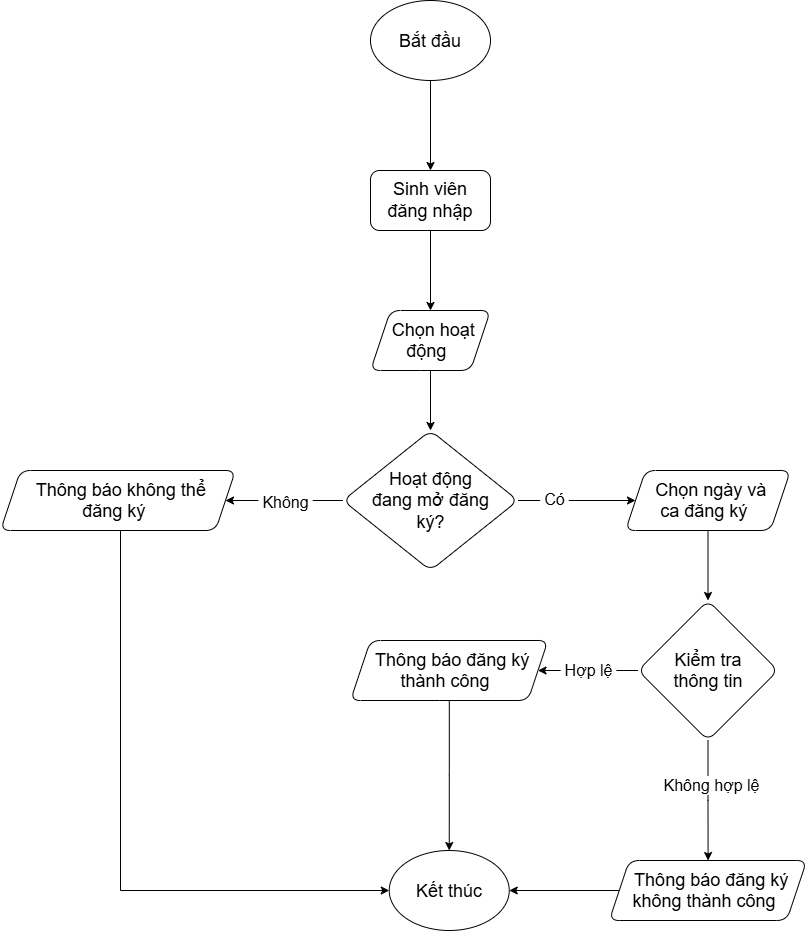

The diagram above was exported from draw.io. Its source (the exported page's mxGraphModel, read from the mxfile embedded in the PNG):
<mxGraphModel dx="1091" dy="476" grid="1" gridSize="10" guides="1" tooltips="1" connect="1" arrows="1" fold="1" page="1" pageScale="1" pageWidth="1169" pageHeight="827" background="none" math="0" shadow="0">
  <root>
    <mxCell id="0" />
    <mxCell id="1" parent="0" />
    <mxCell id="wz6Bvn7oz9M-OHTNA4x4-57" edge="1" parent="1" source="wz6Bvn7oz9M-OHTNA4x4-55" style="edgeStyle=orthogonalEdgeStyle;rounded=0;orthogonalLoop=1;jettySize=auto;html=1;defaultLabelBackgroundColor=page;labelPadding=0 4;" target="wz6Bvn7oz9M-OHTNA4x4-56" value="">
      <mxGeometry relative="1" as="geometry" />
    </mxCell>
    <mxCell id="wz6Bvn7oz9M-OHTNA4x4-55" parent="1" style="ellipse;whiteSpace=wrap;html=1;shapeInside=1;" value="&lt;font style=&quot;font-size: 18px;&quot;&gt;Bắt đầu&lt;/font&gt;" vertex="1">
      <mxGeometry height="80" width="120" x="570" y="190" as="geometry" />
    </mxCell>
    <mxCell id="wz6Bvn7oz9M-OHTNA4x4-59" edge="1" parent="1" source="wz6Bvn7oz9M-OHTNA4x4-56" style="edgeStyle=orthogonalEdgeStyle;rounded=0;orthogonalLoop=1;jettySize=auto;html=1;defaultLabelBackgroundColor=page;labelPadding=0 4;" target="wz6Bvn7oz9M-OHTNA4x4-58" value="">
      <mxGeometry relative="1" as="geometry" />
    </mxCell>
    <mxCell id="wz6Bvn7oz9M-OHTNA4x4-56" parent="1" style="rounded=1;whiteSpace=wrap;html=1;" value="&lt;font style=&quot;font-size: 18px;&quot;&gt;Sinh viên đăng nhập&lt;/font&gt;" vertex="1">
      <mxGeometry height="60" width="120" x="570" y="360" as="geometry" />
    </mxCell>
    <mxCell id="wz6Bvn7oz9M-OHTNA4x4-61" edge="1" parent="1" source="wz6Bvn7oz9M-OHTNA4x4-58" style="edgeStyle=orthogonalEdgeStyle;rounded=0;orthogonalLoop=1;jettySize=auto;html=1;defaultLabelBackgroundColor=page;labelPadding=0 4;" target="wz6Bvn7oz9M-OHTNA4x4-60" value="">
      <mxGeometry relative="1" as="geometry" />
    </mxCell>
    <mxCell id="wz6Bvn7oz9M-OHTNA4x4-58" parent="1" style="shape=parallelogram;perimeter=parallelogramPerimeter;whiteSpace=wrap;html=1;shapeInside=1;fixedSize=1;rounded=1;" value="&lt;font style=&quot;font-size: 18px;&quot;&gt;Chọn hoạt động&lt;/font&gt;" vertex="1">
      <mxGeometry height="60" width="120" x="570" y="500" as="geometry" />
    </mxCell>
    <mxCell id="wz6Bvn7oz9M-OHTNA4x4-65" edge="1" parent="1" source="wz6Bvn7oz9M-OHTNA4x4-60" style="edgeStyle=orthogonalEdgeStyle;rounded=0;orthogonalLoop=1;jettySize=auto;html=1;defaultLabelBackgroundColor=page;labelPadding=0 4;fontSize=16;" target="wz6Bvn7oz9M-OHTNA4x4-64" value="">
      <mxGeometry relative="1" as="geometry" />
    </mxCell>
    <mxCell id="wz6Bvn7oz9M-OHTNA4x4-66" connectable="0" parent="wz6Bvn7oz9M-OHTNA4x4-65" style="edgeLabel;html=1;align=center;verticalAlign=middle;resizable=0;points=[];inheritText=1;fontSize=16;defaultLabelBackgroundColor=page;labelPadding=0 4;" value="Không" vertex="1">
      <mxGeometry relative="1" x="-0.0104" y="1" as="geometry">
        <mxPoint as="offset" />
      </mxGeometry>
    </mxCell>
    <mxCell id="wz6Bvn7oz9M-OHTNA4x4-68" edge="1" parent="1" source="wz6Bvn7oz9M-OHTNA4x4-60" style="edgeStyle=orthogonalEdgeStyle;rounded=0;orthogonalLoop=1;jettySize=auto;html=1;defaultLabelBackgroundColor=page;labelPadding=0 4;fontSize=16;" target="wz6Bvn7oz9M-OHTNA4x4-67" value="">
      <mxGeometry relative="1" as="geometry" />
    </mxCell>
    <mxCell id="wz6Bvn7oz9M-OHTNA4x4-69" connectable="0" parent="wz6Bvn7oz9M-OHTNA4x4-68" style="edgeLabel;html=1;align=center;verticalAlign=middle;resizable=0;points=[];inheritText=1;fontSize=16;defaultLabelBackgroundColor=page;labelPadding=0 4;" value="Có" vertex="1">
      <mxGeometry relative="1" x="-0.382" y="2" as="geometry">
        <mxPoint as="offset" />
      </mxGeometry>
    </mxCell>
    <mxCell id="wz6Bvn7oz9M-OHTNA4x4-60" parent="1" style="rhombus;whiteSpace=wrap;html=1;shapeInside=1;rounded=1;" value="&lt;font style=&quot;font-size: 18px;&quot;&gt;Hoạt động đang mở đăng ký?&lt;/font&gt;" vertex="1">
      <mxGeometry height="140" width="175" x="542.5" y="620" as="geometry" />
    </mxCell>
    <mxCell id="wz6Bvn7oz9M-OHTNA4x4-82" edge="1" parent="1" source="wz6Bvn7oz9M-OHTNA4x4-64" style="edgeStyle=orthogonalEdgeStyle;rounded=0;orthogonalLoop=1;jettySize=auto;html=1;defaultLabelBackgroundColor=page;labelPadding=0 4;" target="wz6Bvn7oz9M-OHTNA4x4-78">
      <mxGeometry relative="1" as="geometry">
        <Array as="points">
          <mxPoint x="320" y="1080" />
        </Array>
      </mxGeometry>
    </mxCell>
    <mxCell id="wz6Bvn7oz9M-OHTNA4x4-64" parent="1" style="shape=parallelogram;perimeter=parallelogramPerimeter;whiteSpace=wrap;html=1;shapeInside=1;fixedSize=1;rounded=1;" value="&lt;font style=&quot;font-size: 18px;&quot;&gt;Thông báo không thể đăng ký&lt;/font&gt;" vertex="1">
      <mxGeometry height="60" width="235" x="200" y="660" as="geometry" />
    </mxCell>
    <mxCell id="wz6Bvn7oz9M-OHTNA4x4-71" edge="1" parent="1" source="wz6Bvn7oz9M-OHTNA4x4-67" style="edgeStyle=orthogonalEdgeStyle;rounded=0;orthogonalLoop=1;jettySize=auto;html=1;defaultLabelBackgroundColor=page;labelPadding=0 4;" target="wz6Bvn7oz9M-OHTNA4x4-70" value="">
      <mxGeometry relative="1" as="geometry" />
    </mxCell>
    <mxCell id="wz6Bvn7oz9M-OHTNA4x4-67" parent="1" style="shape=parallelogram;perimeter=parallelogramPerimeter;whiteSpace=wrap;html=1;shapeInside=1;fixedSize=1;rounded=1;" value="&lt;font style=&quot;font-size: 18px;&quot;&gt;Chọn ngày và ca đăng ký&lt;/font&gt;" vertex="1">
      <mxGeometry height="60" width="165" x="825" y="660" as="geometry" />
    </mxCell>
    <mxCell id="wz6Bvn7oz9M-OHTNA4x4-73" edge="1" parent="1" source="wz6Bvn7oz9M-OHTNA4x4-70" style="edgeStyle=orthogonalEdgeStyle;rounded=0;orthogonalLoop=1;jettySize=auto;html=1;defaultLabelBackgroundColor=page;labelPadding=0 4;fontSize=16;" target="wz6Bvn7oz9M-OHTNA4x4-72" value="">
      <mxGeometry relative="1" as="geometry" />
    </mxCell>
    <mxCell id="wz6Bvn7oz9M-OHTNA4x4-74" connectable="0" parent="wz6Bvn7oz9M-OHTNA4x4-73" style="edgeLabel;html=1;align=center;verticalAlign=middle;resizable=0;points=[];inheritText=1;fontSize=16;defaultLabelBackgroundColor=page;labelPadding=0 4;" value="Hợp lệ" vertex="1">
      <mxGeometry relative="1" x="-0.0033" y="-1" as="geometry">
        <mxPoint as="offset" />
      </mxGeometry>
    </mxCell>
    <mxCell id="wz6Bvn7oz9M-OHTNA4x4-76" edge="1" parent="1" source="wz6Bvn7oz9M-OHTNA4x4-70" style="edgeStyle=orthogonalEdgeStyle;rounded=0;orthogonalLoop=1;jettySize=auto;html=1;defaultLabelBackgroundColor=page;labelPadding=0 4;fontSize=16;" target="wz6Bvn7oz9M-OHTNA4x4-75" value="">
      <mxGeometry relative="1" as="geometry" />
    </mxCell>
    <mxCell id="wz6Bvn7oz9M-OHTNA4x4-77" connectable="0" parent="wz6Bvn7oz9M-OHTNA4x4-76" style="edgeLabel;html=1;align=center;verticalAlign=middle;resizable=0;points=[];inheritText=1;fontSize=16;defaultLabelBackgroundColor=page;labelPadding=0 4;" value="Không hợp lệ" vertex="1">
      <mxGeometry relative="1" x="-0.2667" y="3" as="geometry">
        <mxPoint as="offset" />
      </mxGeometry>
    </mxCell>
    <mxCell id="wz6Bvn7oz9M-OHTNA4x4-70" parent="1" style="rhombus;whiteSpace=wrap;html=1;shapeInside=1;rounded=1;" value="&lt;font style=&quot;font-size: 18px;&quot;&gt;Kiểm tra thông tin&lt;/font&gt;" vertex="1">
      <mxGeometry height="140" width="140" x="837.5" y="790" as="geometry" />
    </mxCell>
    <mxCell id="wz6Bvn7oz9M-OHTNA4x4-80" edge="1" parent="1" source="wz6Bvn7oz9M-OHTNA4x4-72" style="edgeStyle=orthogonalEdgeStyle;rounded=0;orthogonalLoop=1;jettySize=auto;html=1;defaultLabelBackgroundColor=page;labelPadding=0 4;" target="wz6Bvn7oz9M-OHTNA4x4-78">
      <mxGeometry relative="1" as="geometry" />
    </mxCell>
    <mxCell id="wz6Bvn7oz9M-OHTNA4x4-72" parent="1" style="shape=parallelogram;perimeter=parallelogramPerimeter;whiteSpace=wrap;html=1;shapeInside=1;fixedSize=1;rounded=1;" value="&lt;font style=&quot;font-size: 18px;&quot;&gt;Thông báo đăng ký thành công&lt;/font&gt;" vertex="1">
      <mxGeometry height="60" width="197.5" x="550" y="830" as="geometry" />
    </mxCell>
    <mxCell id="wz6Bvn7oz9M-OHTNA4x4-81" edge="1" parent="1" source="wz6Bvn7oz9M-OHTNA4x4-75" style="edgeStyle=orthogonalEdgeStyle;rounded=0;orthogonalLoop=1;jettySize=auto;html=1;defaultLabelBackgroundColor=page;labelPadding=0 4;" target="wz6Bvn7oz9M-OHTNA4x4-78">
      <mxGeometry relative="1" as="geometry" />
    </mxCell>
    <mxCell id="wz6Bvn7oz9M-OHTNA4x4-75" parent="1" style="shape=parallelogram;perimeter=parallelogramPerimeter;whiteSpace=wrap;html=1;shapeInside=1;fixedSize=1;rounded=1;" value="&lt;font style=&quot;font-size: 18px;&quot;&gt;Thông báo đăng ký không thành công&lt;/font&gt;" vertex="1">
      <mxGeometry height="60" width="197.5" x="808.75" y="1050" as="geometry" />
    </mxCell>
    <mxCell id="wz6Bvn7oz9M-OHTNA4x4-78" parent="1" style="ellipse;whiteSpace=wrap;html=1;shapeInside=1;" value="&lt;font style=&quot;font-size: 18px;&quot;&gt;Kết thúc&lt;/font&gt;" vertex="1">
      <mxGeometry height="80" width="120" x="588.75" y="1040" as="geometry" />
    </mxCell>
  </root>
</mxGraphModel>